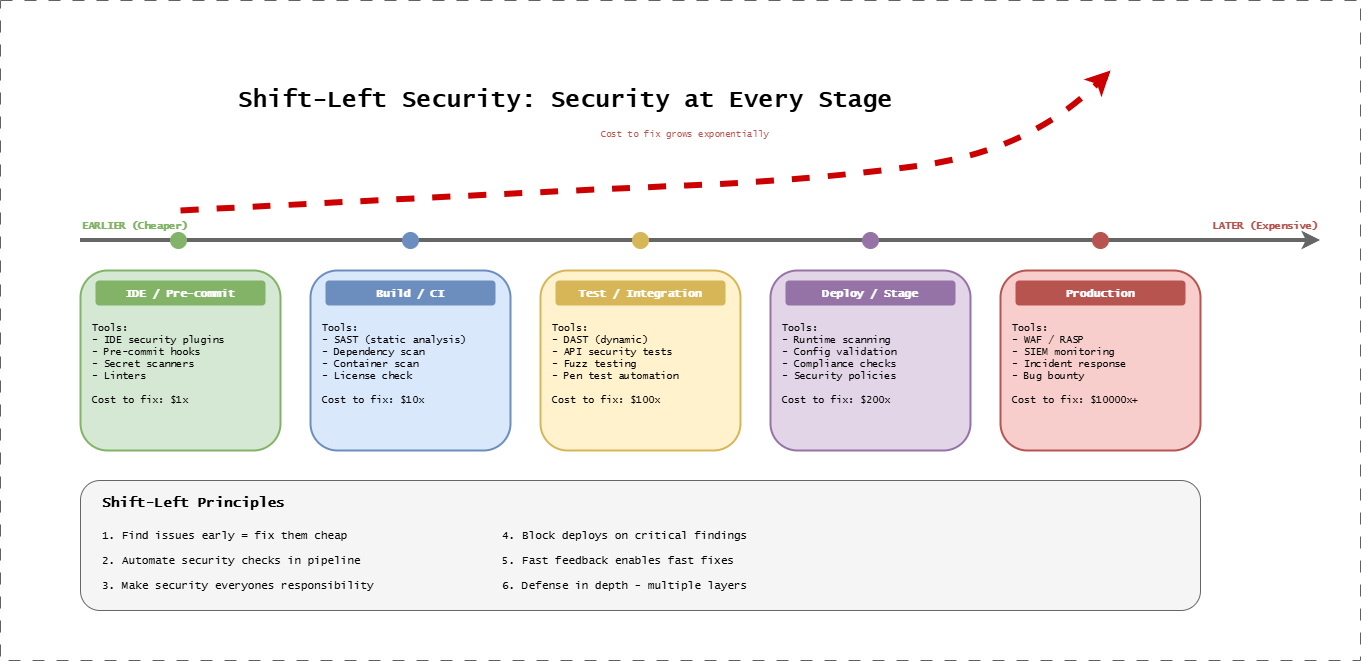

The diagram above was exported from draw.io. Its source (the exported page's mxGraphModel, read from the mxfile embedded in the PNG):
<mxGraphModel dx="2293" dy="1584" grid="1" gridSize="10" guides="1" tooltips="1" connect="1" arrows="1" fold="1" page="1" pageScale="1" pageWidth="1400" pageHeight="600" background="#ffffff" math="0" shadow="0">
  <root>
    <mxCell id="0" />
    <mxCell id="1" parent="0" />
    <mxCell id="title" parent="1" style="text;html=1;strokeColor=none;fillColor=none;align=center;verticalAlign=middle;whiteSpace=wrap;rounded=0;fontFamily=Lucida Console;fontStyle=1;fontSize=24;" value="Shift-Left Security: Security at Every Stage" vertex="1">
      <mxGeometry height="40" width="870" x="130" y="20" as="geometry" />
    </mxCell>
    <mxCell id="timeline" edge="1" parent="1" style="endArrow=classic;html=1;strokeWidth=4;strokeColor=#666666;" value="">
      <mxGeometry relative="1" as="geometry">
        <mxPoint x="80" y="180" as="sourcePoint" />
        <mxPoint x="1320" y="180" as="targetPoint" />
      </mxGeometry>
    </mxCell>
    <mxCell id="left-label" parent="1" style="text;html=1;strokeColor=none;fillColor=none;align=left;verticalAlign=middle;whiteSpace=wrap;rounded=0;fontFamily=Lucida Console;fontSize=10;fontColor=#82b366;fontStyle=1;" value="EARLIER (Cheaper)" vertex="1">
      <mxGeometry height="20" width="150" x="80" y="155" as="geometry" />
    </mxCell>
    <mxCell id="right-label" parent="1" style="text;html=1;strokeColor=none;fillColor=none;align=right;verticalAlign=middle;whiteSpace=wrap;rounded=0;fontFamily=Lucida Console;fontSize=10;fontColor=#b85450;fontStyle=1;" value="LATER (Expensive)" vertex="1">
      <mxGeometry height="20" width="150" x="1170" y="155" as="geometry" />
    </mxCell>
    <mxCell id="s1-box" parent="1" style="rounded=1;whiteSpace=wrap;html=1;fillColor=#d5e8d4;strokeColor=#82b366;strokeWidth=2;" value="" vertex="1">
      <mxGeometry height="180" width="200" x="80" y="210" as="geometry" />
    </mxCell>
    <mxCell id="s1-title" parent="1" style="text;html=1;strokeColor=none;fillColor=#82b366;align=center;verticalAlign=middle;whiteSpace=wrap;rounded=1;fontFamily=Lucida Console;fontStyle=1;fontSize=11;fontColor=#ffffff;" value="IDE / Pre-commit" vertex="1">
      <mxGeometry height="25" width="170" x="95" y="220" as="geometry" />
    </mxCell>
    <mxCell id="s1-tools" parent="1" style="text;html=1;strokeColor=none;fillColor=none;align=left;verticalAlign=top;whiteSpace=wrap;rounded=0;fontFamily=Lucida Console;fontSize=10;" value="Tools:&#10;- IDE security plugins&#10;- Pre-commit hooks&#10;- Secret scanners&#10;- Linters&#10;&#10;Cost to fix: $1x" vertex="1">
      <mxGeometry height="125" width="180" x="90" y="255" as="geometry" />
    </mxCell>
    <mxCell id="s1-dot" parent="1" style="ellipse;whiteSpace=wrap;html=1;fillColor=#82b366;strokeColor=#82b366;" value="" vertex="1">
      <mxGeometry height="16" width="16" x="170" y="172" as="geometry" />
    </mxCell>
    <mxCell id="s2-box" parent="1" style="rounded=1;whiteSpace=wrap;html=1;fillColor=#dae8fc;strokeColor=#6c8ebf;strokeWidth=2;" value="" vertex="1">
      <mxGeometry height="180" width="200" x="310" y="210" as="geometry" />
    </mxCell>
    <mxCell id="s2-title" parent="1" style="text;html=1;strokeColor=none;fillColor=#6c8ebf;align=center;verticalAlign=middle;whiteSpace=wrap;rounded=1;fontFamily=Lucida Console;fontStyle=1;fontSize=11;fontColor=#ffffff;" value="Build / CI" vertex="1">
      <mxGeometry height="25" width="170" x="325" y="220" as="geometry" />
    </mxCell>
    <mxCell id="s2-tools" parent="1" style="text;html=1;strokeColor=none;fillColor=none;align=left;verticalAlign=top;whiteSpace=wrap;rounded=0;fontFamily=Lucida Console;fontSize=10;" value="Tools:&#10;- SAST (static analysis)&#10;- Dependency scan&#10;- Container scan&#10;- License check&#10;&#10;Cost to fix: $10x" vertex="1">
      <mxGeometry height="125" width="180" x="320" y="255" as="geometry" />
    </mxCell>
    <mxCell id="s2-dot" parent="1" style="ellipse;whiteSpace=wrap;html=1;fillColor=#6c8ebf;strokeColor=#6c8ebf;" value="" vertex="1">
      <mxGeometry height="16" width="16" x="402" y="172" as="geometry" />
    </mxCell>
    <mxCell id="s3-box" parent="1" style="rounded=1;whiteSpace=wrap;html=1;fillColor=#fff2cc;strokeColor=#d6b656;strokeWidth=2;" value="" vertex="1">
      <mxGeometry height="180" width="200" x="540" y="210" as="geometry" />
    </mxCell>
    <mxCell id="s3-title" parent="1" style="text;html=1;strokeColor=none;fillColor=#d6b656;align=center;verticalAlign=middle;whiteSpace=wrap;rounded=1;fontFamily=Lucida Console;fontStyle=1;fontSize=11;fontColor=#ffffff;" value="Test / Integration" vertex="1">
      <mxGeometry height="25" width="170" x="555" y="220" as="geometry" />
    </mxCell>
    <mxCell id="s3-tools" parent="1" style="text;html=1;strokeColor=none;fillColor=none;align=left;verticalAlign=top;whiteSpace=wrap;rounded=0;fontFamily=Lucida Console;fontSize=10;" value="Tools:&#10;- DAST (dynamic)&#10;- API security tests&#10;- Fuzz testing&#10;- Pen test automation&#10;&#10;Cost to fix: $100x" vertex="1">
      <mxGeometry height="125" width="180" x="550" y="255" as="geometry" />
    </mxCell>
    <mxCell id="s3-dot" parent="1" style="ellipse;whiteSpace=wrap;html=1;fillColor=#d6b656;strokeColor=#d6b656;" value="" vertex="1">
      <mxGeometry height="16" width="16" x="632" y="172" as="geometry" />
    </mxCell>
    <mxCell id="s4-box" parent="1" style="rounded=1;whiteSpace=wrap;html=1;fillColor=#e1d5e7;strokeColor=#9673a6;strokeWidth=2;" value="" vertex="1">
      <mxGeometry height="180" width="200" x="770" y="210" as="geometry" />
    </mxCell>
    <mxCell id="s4-title" parent="1" style="text;html=1;strokeColor=none;fillColor=#9673a6;align=center;verticalAlign=middle;whiteSpace=wrap;rounded=1;fontFamily=Lucida Console;fontStyle=1;fontSize=11;fontColor=#ffffff;" value="Deploy / Stage" vertex="1">
      <mxGeometry height="25" width="170" x="785" y="220" as="geometry" />
    </mxCell>
    <mxCell id="s4-tools" parent="1" style="text;html=1;strokeColor=none;fillColor=none;align=left;verticalAlign=top;whiteSpace=wrap;rounded=0;fontFamily=Lucida Console;fontSize=10;" value="Tools:&lt;br&gt;- Runtime scanning&lt;br&gt;- Config validation&lt;br&gt;- Compliance checks&lt;br&gt;- Security policies&lt;br&gt;&lt;br&gt;Cost to fix: $200x" vertex="1">
      <mxGeometry height="125" width="180" x="780" y="255" as="geometry" />
    </mxCell>
    <mxCell id="s4-dot" parent="1" style="ellipse;whiteSpace=wrap;html=1;fillColor=#9673a6;strokeColor=#9673a6;" value="" vertex="1">
      <mxGeometry height="16" width="16" x="862" y="172" as="geometry" />
    </mxCell>
    <mxCell id="s5-box" parent="1" style="rounded=1;whiteSpace=wrap;html=1;fillColor=#f8cecc;strokeColor=#b85450;strokeWidth=2;" value="" vertex="1">
      <mxGeometry height="180" width="200" x="1000" y="210" as="geometry" />
    </mxCell>
    <mxCell id="s5-title" parent="1" style="text;html=1;strokeColor=none;fillColor=#b85450;align=center;verticalAlign=middle;whiteSpace=wrap;rounded=1;fontFamily=Lucida Console;fontStyle=1;fontSize=11;fontColor=#ffffff;" value="Production" vertex="1">
      <mxGeometry height="25" width="170" x="1015" y="220" as="geometry" />
    </mxCell>
    <mxCell id="s5-tools" parent="1" style="text;html=1;strokeColor=none;fillColor=none;align=left;verticalAlign=top;whiteSpace=wrap;rounded=0;fontFamily=Lucida Console;fontSize=10;" value="Tools:&lt;br&gt;- WAF / RASP&lt;br&gt;- SIEM monitoring&lt;br&gt;- Incident response&lt;br&gt;- Bug bounty&lt;br&gt;&lt;br&gt;Cost to fix: $10000x+" vertex="1">
      <mxGeometry height="125" width="180" x="1010" y="255" as="geometry" />
    </mxCell>
    <mxCell id="s5-dot" parent="1" style="ellipse;whiteSpace=wrap;html=1;fillColor=#b85450;strokeColor=#b85450;" value="" vertex="1">
      <mxGeometry height="16" width="16" x="1092" y="172" as="geometry" />
    </mxCell>
    <mxCell id="cost-curve" edge="1" parent="1" style="curved=1;endArrow=classic;html=1;strokeWidth=6;strokeColor=#CC0000;dashed=1;endFill=0;fillColor=#f8cecc;" value="">
      <mxGeometry relative="1" as="geometry">
        <Array as="points">
          <mxPoint x="562" y="130" />
          <mxPoint x="810" y="120" />
          <mxPoint x="1030" y="90" />
        </Array>
        <mxPoint x="180" y="150" as="sourcePoint" />
        <mxPoint x="1110" y="10" as="targetPoint" />
      </mxGeometry>
    </mxCell>
    <mxCell id="cost-label" parent="1" style="text;html=1;strokeColor=none;fillColor=none;align=center;verticalAlign=middle;whiteSpace=wrap;rounded=0;fontFamily=Lucida Console;fontSize=9;fontColor=#b85450;" value="Cost to fix grows exponentially" vertex="1">
      <mxGeometry height="20" width="250" x="560" y="65" as="geometry" />
    </mxCell>
    <mxCell id="principle-box" parent="1" style="rounded=1;whiteSpace=wrap;html=1;fillColor=#f5f5f5;strokeColor=#666666;strokeWidth=1;" value="" vertex="1">
      <mxGeometry height="130" width="1120" x="80" y="420" as="geometry" />
    </mxCell>
    <mxCell id="principle-title" parent="1" style="text;html=1;strokeColor=none;fillColor=none;align=left;verticalAlign=middle;whiteSpace=wrap;rounded=0;fontFamily=Lucida Console;fontStyle=1;fontSize=14;" value="Shift-Left Principles" vertex="1">
      <mxGeometry height="25" width="250" x="100" y="430" as="geometry" />
    </mxCell>
    <mxCell id="p1" parent="1" style="text;html=1;strokeColor=none;fillColor=none;align=left;verticalAlign=middle;whiteSpace=wrap;rounded=0;fontFamily=Lucida Console;fontSize=11;" value="1. Find issues early = fix them cheap" vertex="1">
      <mxGeometry height="20" width="350" x="100" y="465" as="geometry" />
    </mxCell>
    <mxCell id="p2" parent="1" style="text;html=1;strokeColor=none;fillColor=none;align=left;verticalAlign=middle;whiteSpace=wrap;rounded=0;fontFamily=Lucida Console;fontSize=11;" value="2. Automate security checks in pipeline" vertex="1">
      <mxGeometry height="20" width="350" x="100" y="490" as="geometry" />
    </mxCell>
    <mxCell id="p3" parent="1" style="text;html=1;strokeColor=none;fillColor=none;align=left;verticalAlign=middle;whiteSpace=wrap;rounded=0;fontFamily=Lucida Console;fontSize=11;" value="3. Make security everyones responsibility" vertex="1">
      <mxGeometry height="20" width="350" x="100" y="515" as="geometry" />
    </mxCell>
    <mxCell id="p4" parent="1" style="text;html=1;strokeColor=none;fillColor=none;align=left;verticalAlign=middle;whiteSpace=wrap;rounded=0;fontFamily=Lucida Console;fontSize=11;" value="4. Block deploys on critical findings" vertex="1">
      <mxGeometry height="20" width="350" x="500" y="465" as="geometry" />
    </mxCell>
    <mxCell id="p5" parent="1" style="text;html=1;strokeColor=none;fillColor=none;align=left;verticalAlign=middle;whiteSpace=wrap;rounded=0;fontFamily=Lucida Console;fontSize=11;" value="5. Fast feedback enables fast fixes" vertex="1">
      <mxGeometry height="20" width="350" x="500" y="490" as="geometry" />
    </mxCell>
    <mxCell id="p6" parent="1" style="text;html=1;strokeColor=none;fillColor=none;align=left;verticalAlign=middle;whiteSpace=wrap;rounded=0;fontFamily=Lucida Console;fontSize=11;" value="6. Defense in depth - multiple layers" vertex="1">
      <mxGeometry height="20" width="350" x="500" y="515" as="geometry" />
    </mxCell>
    <mxCell id="xUWrPIFPPdWnepptLtHq-1" connectable="0" parent="1" style="group;strokeColor=#616161;dashed=1;dashPattern=12 12;fontFamily=Lucida Console;fontSize=19;fontStyle=1" value="" vertex="1">
      <mxGeometry height="660" width="1360" y="-60" as="geometry" />
    </mxCell>
  </root>
</mxGraphModel>